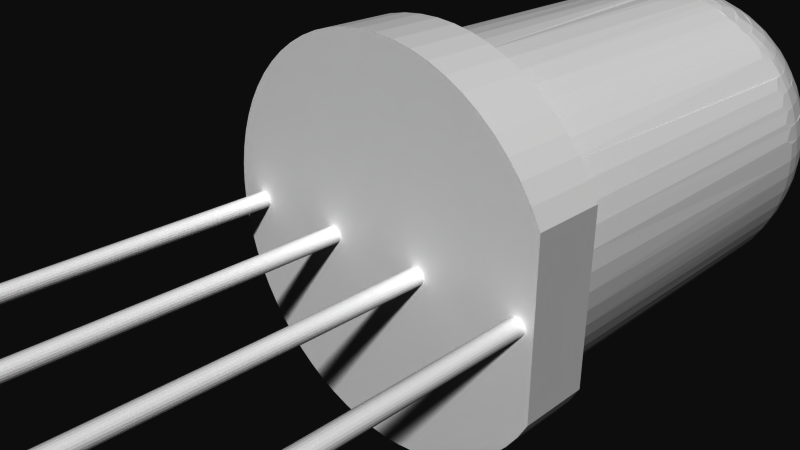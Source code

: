 # Source: 9264.blend  (saved by Blender 2.72.0; exported with 4.5.12 LTS)
import bpy
from mathutils import Matrix  # noqa: F401  (used for matrix-valued properties, if any)

bpy.ops.wm.read_factory_settings(use_empty=True)
scene = bpy.context.scene
scene.name = 'Scene'

# ---- collections
col_collection_1 = bpy.data.collections.new('Collection 1'); scene.collection.children.link(col_collection_1)

# ---- materials (node trees are filled in below, after node groups)
mat_material = bpy.data.materials.new('Material')
mat_material.alpha_threshold = 0.0
mat_material.use_transparent_shadow = False
mat_material.diffuse_color = (1.0, 1.0, 1.0, 1.0)
mat_material.specular_color = (0.6471, 0.6471, 0.6471)
mat_material.roughness = 0.5
mat_material_001 = bpy.data.materials.new('Material.001')
mat_material_001.alpha_threshold = 0.0
mat_material_001.use_transparent_shadow = False
mat_material_001.diffuse_color = (0.9667, 0.9667, 0.9667, 1.0)
mat_material_001.roughness = 0.5

# ---- material node trees

# ---- world
world_world = bpy.data.worlds.new('World'); scene.world = world_world
world_world.color = (0.05088, 0.05088, 0.05088)
world_world.use_sun_shadow = False
world_world.sun_shadow_jitter_overblur = 0.0
world_world.cycles.sampling_method = 'MANUAL'
world_world.cycles.sample_map_resolution = 256

# ---- cameras
cam_camera = bpy.data.cameras.new('Camera')
cam_camera.clip_end = 100.0
cam_camera.lens = 35.0
cam_camera.sensor_width = 32.0
cam_camera.sensor_height = 18.0
cam_camera.ortho_scale = 7.314
cam_camera.dof.focus_distance = 0.0
cam_camera.dof.aperture_fstop = 128.0

# ---- meshes
me_9264 = bpy.data.meshes.new('9264')
me_9264.from_pydata([(2.617, 1.0, -1.25), (2.617, 1.0, 1.25), (2.617, 5.551e-15, -1.25), (2.617, 5.551e-15, 1.25), (2.482, -1.806e-16, -1.5), (2.482, 1.0, -1.5), (2.323, -2.095e-16, -1.736), (2.323, 1.0, -1.736), (2.142, -2.363e-16, -1.955), (2.142, 1.0, -1.955), (1.94, -2.608e-16, -2.155), (1.94, 1.0, -2.155), (1.72, -2.828e-16, -2.335), (1.72, 1.0, -2.335), (1.483, -3.021e-16, -2.492), (1.483, 1.0, -2.492), (1.232, -3.184e-16, -2.625), (1.232, 1.0, -2.625), (0.9695, -3.316e-16, -2.733), (0.9695, 1.0, -2.733), (0.6973, -3.416e-16, -2.815), (0.6973, 1.0, -2.815), (0.4185, -3.483e-16, -2.87), (0.4185, 1.0, -2.87), (0.1356, -3.517e-16, -2.897), (0.1356, 1.0, -2.897), (-0.1486, -3.516e-16, -2.896), (-0.1486, 1.0, -2.896), (-0.4313, -3.481e-16, -2.868), (-0.4313, 1.0, -2.868), (-0.71, -3.412e-16, -2.812), (-0.71, 1.0, -2.812), (-0.9818, -3.311e-16, -2.729), (-0.9818, 1.0, -2.729), (-1.244, -3.177e-16, -2.62), (-1.244, 1.0, -2.62), (-1.495, -3.012e-16, -2.485), (-1.495, 1.0, -2.485), (-1.731, -2.819e-16, -2.327), (-1.731, 1.0, -2.327), (-1.95, -2.598e-16, -2.146), (-1.95, 1.0, -2.146), (-2.151, -2.351e-16, -1.945), (-2.151, 1.0, -1.945), (-2.331, -2.082e-16, -1.725), (-2.331, 1.0, -1.725), (-2.489, -1.792e-16, -1.489), (-2.489, 1.0, -1.489), (-2.622, -1.485e-16, -1.238), (-2.622, 1.0, -1.238), (-2.731, -1.164e-16, -0.9756), (-2.731, 1.0, -0.9756), (-2.813, -8.307e-17, -0.7037), (-2.813, 1.0, -0.7037), (-2.869, -4.893e-17, -0.4249), (-2.869, 1.0, -0.4249), (-2.897, -1.43e-17, -0.1421), (-2.897, 1.0, -0.1421), (-2.897, 2.051e-17, 0.1421), (-2.897, 1.0, 0.1421), (-2.869, 5.514e-17, 0.4249), (-2.869, 1.0, 0.4249), (-2.813, 8.928e-17, 0.7037), (-2.813, 1.0, 0.7037), (-2.731, 1.226e-16, 0.9756), (-2.731, 1.0, 0.9756), (-2.622, 1.547e-16, 1.238), (-2.622, 1.0, 1.238), (-2.489, 1.855e-16, 1.489), (-2.489, 1.0, 1.489), (-2.331, 2.144e-16, 1.725), (-2.331, 1.0, 1.725), (-2.151, 2.413e-16, 1.945), (-2.151, 1.0, 1.945), (-1.95, 2.66e-16, 2.146), (-1.95, 1.0, 2.146), (-1.731, 2.881e-16, 2.327), (-1.731, 1.0, 2.327), (-1.495, 3.075e-16, 2.485), (-1.495, 1.0, 2.485), (-1.244, 3.239e-16, 2.62), (-1.244, 1.0, 2.62), (-0.9818, 3.373e-16, 2.729), (-0.9818, 1.0, 2.729), (-0.71, 3.474e-16, 2.812), (-0.71, 1.0, 2.812), (-0.4313, 3.543e-16, 2.868), (-0.4313, 1.0, 2.868), (-0.1486, 3.578e-16, 2.896), (-0.1486, 1.0, 2.896), (0.1356, 3.579e-16, 2.897), (0.1356, 1.0, 2.897), (0.4185, 3.545e-16, 2.87), (0.4185, 1.0, 2.87), (0.6973, 3.478e-16, 2.815), (0.6973, 1.0, 2.815), (0.9695, 3.378e-16, 2.733), (0.9695, 1.0, 2.733), (1.232, 3.246e-16, 2.625), (1.232, 1.0, 2.625), (1.483, 3.083e-16, 2.492), (1.483, 1.0, 2.492), (1.72, 2.89e-16, 2.335), (1.72, 1.0, 2.335), (1.94, 2.67e-16, 2.155), (1.94, 1.0, 2.155), (2.142, 2.425e-16, 1.955), (2.142, 1.0, 1.955), (2.323, 2.157e-16, 1.736), (2.323, 1.0, 1.736), (2.482, 1.868e-16, 1.5), (2.482, 1.0, 1.5), (-2.068, 6.317, -1.4), (-2.202, 6.333, -1.176), (-2.312, 6.348, -0.9385), (-2.397, 6.361, -0.6913), (-2.456, 6.373, -0.4365), (-2.487, 6.382, -0.1769), (-2.491, 6.39, 0.08466), (-2.468, 6.395, 0.3453), (-2.418, 6.398, 0.6021), (-2.342, 6.399, 0.8523), (-2.24, 6.398, 1.093), (-2.113, 6.395, 1.322), (-1.963, 6.39, 1.537), (-1.792, 6.382, 1.734), (-1.6, 6.373, 1.913), (-1.538, 6.2, 1.971), (-1.392, 6.361, 2.07), (-1.32, 6.2, 2.123), (-1.168, 6.348, 2.205), (-1.087, 6.2, 2.252), (-0.9315, 6.333, 2.316), (-0.8411, 6.2, 2.354), (-0.6847, 6.317, 2.402), (-0.05916, 6.2, 2.499), (0.08956, 6.262, 2.498), (0.3495, 6.241, 2.475), (0.4705, 6.2, 2.455), (0.6056, 6.221, 2.425), (0.7288, 6.2, 2.391), (0.8551, 6.2, 2.349), (0.9789, 6.2, 2.3), (1.095, 6.221, 2.247), (1.218, 6.2, 2.183), (1.323, 6.241, 2.121), (1.443, 6.2, 2.041), (1.537, 6.262, 1.971), (1.734, 6.281, 1.799), (1.842, 6.2, 1.69), (2.068, 6.317, 1.4), (2.158, 6.2, 1.263), (2.202, 6.333, 1.176), (2.28, 6.2, 1.026), (2.312, 6.348, 0.9385), (2.376, 6.2, 0.7782), (2.397, 6.361, 0.6913), (2.445, 6.2, 0.5212), (2.456, 6.373, 0.4365), (2.487, 6.382, 0.1769), (2.491, 6.39, -0.08466), (2.468, 6.395, -0.3453), (2.418, 6.398, -0.6021), (2.342, 6.399, -0.8523), (2.24, 6.398, -1.093), (2.113, 6.395, -1.322), (1.963, 6.39, -1.537), (1.792, 6.382, -1.734), (1.6, 6.373, -1.913), (1.392, 6.361, -2.07), (1.168, 6.348, -2.205), (0.9315, 6.333, -2.316), (0.6847, 6.317, -2.402), (0.6656, 6.372, 2.404), (0.8243, 6.46, 2.346), (-0.8765, 6.46, -2.327), (-0.9518, 6.438, -2.299), (-1.065, 6.327, -2.258), (-0.6656, 6.372, -2.404), (-0.8243, 6.46, -2.346), (0.9518, 6.438, 2.299), (0.7844, 6.717, 2.317), (0.7331, 6.708, 2.335), (0.4688, 6.542, 2.432), (0.3864, 6.402, 2.462), (0.8827, 7.211, 2.109), (0.8653, 7.443, 1.989), (0.8385, 7.661, 1.847), (0.8025, 7.863, 1.685), (0.6354, 7.873, 1.746), (0.5721, 8.058, 1.572), (0.7046, 8.211, 1.307), (0.5026, 8.223, 1.381), (0.6438, 8.353, 1.096), (0.4275, 8.365, 1.175), (0.5759, 8.471, 0.8725), (0.3478, 8.484, 0.9555), (0.5017, 8.564, 0.6395), (0.2642, 8.578, 0.726), (0.422, 8.632, 0.3995), (0.1778, 8.645, 0.4884), (0.3377, 8.672, 0.1552), (0.08938, 8.686, 0.2456), (0.2497, 8.686, -0.09089), (-2.183e-16, 8.7, -8.216e-16), (0.159, 8.672, -0.3359), (-0.08938, 8.686, -0.2456), (0.06648, 8.632, -0.5773), (-0.1778, 8.645, -0.4884), (-0.02674, 8.564, -0.8124), (-0.2642, 8.578, -0.726), (-0.1197, 8.471, -1.039), (-0.3478, 8.484, -0.9555), (-0.2113, 8.353, -1.253), (-0.4275, 8.365, -1.175), (-0.3006, 8.211, -1.454), (-0.5026, 8.223, -1.381), (-0.5721, 8.058, -1.572), (-0.4683, 7.863, -1.807), (-0.6354, 7.873, -1.746), (-0.545, 7.661, -1.954), (-0.6156, 7.443, -2.08), (-0.6796, 7.211, -2.183), (-0.736, 6.968, -2.262), (-0.7844, 6.717, -2.317), (0.736, 6.968, 2.262), (0.6597, 6.955, 2.29), (0.5852, 6.933, 2.317), (0.3208, 6.768, 2.413), (0.2669, 6.709, 2.433), (0.1782, 6.574, 2.465), (0.1444, 6.5, 2.478), (0.6796, 7.211, 2.183), (0.481, 7.165, 2.255), (0.3863, 7.126, 2.29), (0.2113, 7.016, 2.354), (0.133, 6.947, 2.382), (-0.0007761, 6.784, 2.431), (-0.05472, 6.693, 2.45), (-0.0992, 6.595, 2.467), (-0.1578, 6.388, 2.488), (0.6156, 7.443, 2.08), (0.4922, 7.422, 2.125), (0.2551, 7.338, 2.211), (0.1442, 7.277, 2.252), (0.03999, 7.203, 2.289), (-0.05626, 7.118, 2.324), (-0.2207, 6.918, 2.384), (-0.3417, 6.686, 2.428), (-0.4138, 6.432, 2.455), (0.545, 7.661, 1.954), (0.3999, 7.636, 2.007), (0.2581, 7.595, 2.058), (-0.009257, 7.466, 2.156), (-0.2449, 7.28, 2.241), (-0.3474, 7.168, 2.279), (-0.4382, 7.045, 2.312), (-0.5162, 6.912, 2.34), (-0.5804, 6.771, 2.364), (-0.6303, 6.624, 2.382), (-0.6652, 6.472, 2.394), (0.4683, 7.863, 1.807), (0.3031, 7.835, 1.867), (0.1417, 7.788, 1.926), (-0.1626, 7.641, 2.036), (-0.4308, 7.429, 2.134), (-0.5476, 7.302, 2.176), (-0.7397, 7.011, 2.246), (-0.8128, 6.85, 2.273), (-0.8696, 6.683, 2.294), (-0.9093, 6.51, 2.308), (0.2031, 8.016, 1.706), (0.02382, 7.964, 1.772), (-0.3142, 7.801, 1.895), (-0.6121, 7.565, 2.003), (-0.7417, 7.423, 2.05), (-0.8565, 7.268, 2.092), (-0.955, 7.1, 2.128), (-1.036, 6.922, 2.157), (-1.143, 6.544, 2.196), (0.3006, 8.211, 1.454), (0.1008, 8.177, 1.527), (-0.09434, 8.12, 1.598), (-0.2828, 8.042, 1.667), (-0.4623, 7.943, 1.732), (-0.6309, 7.824, 1.793), (-0.7866, 7.686, 1.85), (-0.9277, 7.532, 1.901), (-1.053, 7.363, 1.947), (-1.16, 7.18, 1.986), (-1.248, 6.986, 2.018), (-1.317, 6.784, 2.043), (-1.365, 6.575, 2.061), (0.2113, 8.353, 1.253), (-0.002532, 8.316, 1.331), (-0.2115, 8.256, 1.407), (-0.4132, 8.172, 1.481), (-0.6053, 8.065, 1.551), (-0.7858, 7.938, 1.616), (-0.9525, 7.791, 1.677), (-1.104, 7.626, 1.732), (-1.237, 7.444, 1.781), (-1.352, 7.249, 1.822), (-1.447, 7.042, 1.857), (-1.52, 6.825, 1.884), (-1.572, 6.601, 1.902), (0.1197, 8.471, 1.039), (-0.1059, 8.432, 1.121), (-0.3263, 8.368, 1.201), (-0.539, 8.28, 1.278), (-0.7417, 8.168, 1.352), (-0.9321, 8.033, 1.421), (-1.108, 7.878, 1.485), (-1.267, 7.704, 1.543), (-1.408, 7.513, 1.595), (-1.53, 7.307, 1.639), (-1.629, 7.088, 1.675), (-1.707, 6.859, 1.703), (-1.761, 6.623, 1.723), (0.02674, 8.564, 0.8124), (-0.2081, 8.524, 0.8978), (-0.4375, 8.457, 0.9814), (-0.659, 8.365, 1.062), (-0.87, 8.248, 1.139), (-1.068, 8.109, 1.211), (-1.251, 7.947, 1.278), (-1.417, 7.766, 1.338), (-1.564, 7.567, 1.391), (-1.69, 7.352, 1.437), (-1.794, 7.124, 1.475), (-1.875, 6.886, 1.505), (-1.931, 6.641, 1.525), (-0.06648, 8.632, 0.5773), (-0.308, 8.59, 0.6652), (-0.5439, 8.522, 0.7511), (-0.7717, 8.427, 0.834), (-0.9888, 8.307, 0.913), (-1.193, 8.163, 0.9872), (-1.381, 7.997, 1.056), (-1.552, 7.81, 1.118), (-1.703, 7.606, 1.173), (-1.832, 7.385, 1.22), (-1.939, 7.151, 1.259), (-2.022, 6.906, 1.289), (-2.08, 6.653, 1.31), (-0.159, 8.672, 0.3359), (-0.4045, 8.63, 0.4253), (-0.6444, 8.56, 0.5126), (-0.876, 8.464, 0.5969), (-1.097, 8.342, 0.6773), (-1.304, 8.196, 0.7527), (-1.495, 8.027, 0.8224), (-1.669, 7.837, 0.8855), (-1.822, 7.629, 0.9414), (-1.954, 7.405, 0.9894), (-2.063, 7.167, 1.029), (-2.148, 6.918, 1.06), (-2.207, 6.661, 1.081), (-0.2497, 8.686, 0.09089), (-0.4966, 8.644, 0.1807), (-0.7378, 8.573, 0.2686), (-0.9707, 8.477, 0.3533), (-1.193, 8.354, 0.4341), (-1.401, 8.207, 0.5099), (-1.594, 8.037, 0.58), (-1.768, 7.846, 0.6435), (-1.922, 7.637, 0.6997), (-2.055, 7.411, 0.748), (-2.164, 7.172, 0.7878), (-2.249, 6.922, 0.8186), (-2.309, 6.663, 0.8402), (-0.3377, 8.672, -0.1552), (-0.5832, 8.63, -0.06581), (-0.8232, 8.56, 0.02152), (-1.055, 8.464, 0.1058), (-1.275, 8.342, 0.1861), (-1.483, 8.196, 0.2616), (-1.674, 8.027, 0.3313), (-1.848, 7.837, 0.3944), (-2.001, 7.629, 0.4503), (-2.133, 7.405, 0.4983), (-2.242, 7.167, 0.5379), (-2.326, 6.918, 0.5686), (-2.385, 6.661, 0.5901), (-0.422, 8.632, -0.3995), (-0.6635, 8.59, -0.3116), (-0.8995, 8.522, -0.2257), (-1.127, 8.427, -0.1428), (-1.344, 8.307, -0.06384), (-1.548, 8.163, 0.01035), (-1.736, 7.997, 0.07888), (-1.907, 7.81, 0.141), (-2.058, 7.606, 0.196), (-2.188, 7.385, 0.2432), (-2.295, 7.151, 0.2821), (-2.378, 6.906, 0.3123), (-2.436, 6.653, 0.3335), (-0.5017, 8.564, -0.6395), (-0.7365, 8.524, -0.5541), (-0.966, 8.457, -0.4705), (-1.187, 8.365, -0.3899), (-1.398, 8.248, -0.3131), (-1.597, 8.109, -0.241), (-1.78, 7.947, -0.1743), (-1.946, 7.766, -0.114), (-2.093, 7.567, -0.06051), (-2.219, 7.352, -0.01459), (-2.323, 7.124, 0.02326), (-2.403, 6.886, 0.05262), (-2.46, 6.641, 0.07317), (-0.5759, 8.471, -0.8725), (-0.8014, 8.432, -0.7904), (-1.022, 8.368, -0.7102), (-1.235, 8.28, -0.6327), (-1.437, 8.168, -0.559), (-1.628, 8.033, -0.4897), (-1.804, 7.878, -0.4257), (-1.963, 7.704, -0.3677), (-2.104, 7.513, -0.3163), (-2.225, 7.307, -0.2722), (-2.325, 7.088, -0.2359), (-2.403, 6.859, -0.2076), (-2.457, 6.623, -0.1879), (-0.6438, 8.353, -1.096), (-0.8576, 8.316, -1.018), (-1.067, 8.256, -0.942), (-1.268, 8.172, -0.8686), (-1.46, 8.065, -0.7987), (-1.641, 7.938, -0.733), (-1.808, 7.791, -0.6723), (-1.959, 7.626, -0.6173), (-2.092, 7.444, -0.5687), (-2.207, 7.249, -0.5269), (-2.302, 7.042, -0.4924), (-2.375, 6.825, -0.4656), (-2.427, 6.601, -0.4469), (-0.7046, 8.211, -1.307), (-0.9043, 8.177, -1.235), (-1.1, 8.12, -1.164), (-1.288, 8.042, -1.095), (-1.467, 7.943, -1.03), (-1.636, 7.824, -0.9683), (-1.792, 7.686, -0.9116), (-1.933, 7.532, -0.8603), (-2.058, 7.363, -0.8148), (-2.165, 7.18, -0.7757), (-2.254, 6.986, -0.7435), (-2.322, 6.784, -0.7185), (-2.37, 6.575, -0.7011), (-0.9412, 8.016, -1.438), (-1.12, 7.964, -1.372), (-1.458, 7.801, -1.249), (-1.756, 7.565, -1.141), (-2.001, 7.268, -1.052), (-2.181, 6.922, -0.9865), (-2.288, 6.544, -0.9475), (-0.8025, 7.863, -1.685), (-0.9677, 7.835, -1.625), (-1.129, 7.788, -1.566), (-1.433, 7.641, -1.455), (-1.702, 7.429, -1.358), (-1.922, 7.162, -1.278), (-2.011, 7.011, -1.245), (-2.084, 6.85, -1.219), (-2.14, 6.683, -1.198), (-2.18, 6.51, -1.184), (-0.8385, 7.661, -1.847), (-1.125, 7.595, -1.743), (-1.393, 7.466, -1.645), (-1.628, 7.28, -1.56), (-1.822, 7.045, -1.489), (-1.9, 6.912, -1.461), (-1.964, 6.771, -1.438), (-2.014, 6.624, -1.419), (-2.049, 6.472, -1.407), (-0.8653, 7.443, -1.989), (-1.109, 7.387, -1.9), (-1.337, 7.277, -1.817), (-1.537, 7.118, -1.744), (-1.702, 6.918, -1.685), (-1.823, 6.686, -1.641), (-1.865, 6.561, -1.625), (-1.895, 6.432, -1.614), (-0.8827, 7.211, -2.109), (-1.081, 7.165, -2.037), (-1.266, 7.076, -1.97), (-1.351, 7.016, -1.939), (-1.429, 6.947, -1.91), (-1.563, 6.784, -1.862), (-1.696, 6.494, -1.813), (-1.72, 6.388, -1.804), (-1.041, 6.933, -2.151), (-1.246, 6.82, -2.077), (-1.407, 6.644, -2.018), (-1.527, 6.343, -1.975), (-0.9898, 6.693, -2.242), (-1.038, 6.673, -2.224), (-1.236, 6.499, -2.152), (-1.264, 6.452, -2.142), (-1.316, 6.296, -2.123), (-0.3564, 6.296, -2.473), (-0.4688, 6.542, -2.432), (-0.7331, 6.708, -2.335), (-0.09982, 6.343, -2.494), (-0.1782, 6.574, -2.465), (-0.2669, 6.709, -2.433), (-0.3208, 6.768, -2.413), (-0.5852, 6.933, -2.317), (-0.6597, 6.955, -2.29), (0.1578, 6.388, -2.488), (0.0992, 6.595, -2.467), (0.05472, 6.693, -2.45), (0.0007761, 6.784, -2.431), (-0.133, 6.947, -2.382), (-0.2113, 7.016, -2.354), (-0.3863, 7.126, -2.29), (-0.481, 7.165, -2.255), (0.4138, 6.432, -2.455), (0.3417, 6.686, -2.428), (0.2207, 6.918, -2.384), (0.05626, 7.118, -2.324), (-0.03999, 7.203, -2.289), (-0.1442, 7.277, -2.252), (-0.2551, 7.338, -2.211), (-0.4922, 7.422, -2.125), (0.6652, 6.472, -2.394), (0.6303, 6.624, -2.382), (0.5804, 6.771, -2.364), (0.5162, 6.912, -2.34), (0.4382, 7.045, -2.312), (0.3474, 7.168, -2.279), (0.2449, 7.28, -2.241), (0.009257, 7.466, -2.156), (-0.2581, 7.595, -2.058), (-0.3999, 7.636, -2.007), (0.9093, 6.51, -2.308), (0.8696, 6.683, -2.294), (0.8128, 6.85, -2.273), (0.7397, 7.011, -2.246), (0.5476, 7.302, -2.176), (0.4308, 7.429, -2.134), (0.1626, 7.641, -2.036), (-0.1417, 7.788, -1.926), (-0.3031, 7.835, -1.867), (1.143, 6.544, -2.196), (1.036, 6.922, -2.157), (0.955, 7.1, -2.128), (0.8565, 7.268, -2.092), (0.7417, 7.423, -2.05), (0.6121, 7.565, -2.003), (0.3142, 7.801, -1.895), (-0.02382, 7.964, -1.772), (-0.2031, 8.016, -1.706), (1.365, 6.575, -2.061), (1.317, 6.784, -2.043), (1.248, 6.986, -2.018), (1.16, 7.18, -1.986), (1.053, 7.363, -1.947), (0.9277, 7.532, -1.901), (0.7866, 7.686, -1.85), (0.6309, 7.824, -1.793), (0.4623, 7.943, -1.732), (0.2828, 8.042, -1.667), (0.09434, 8.12, -1.598), (-0.1008, 8.177, -1.527), (1.572, 6.601, -1.902), (1.52, 6.825, -1.884), (1.447, 7.042, -1.857), (1.352, 7.249, -1.822), (1.237, 7.444, -1.781), (1.104, 7.626, -1.732), (0.9525, 7.791, -1.677), (0.7858, 7.938, -1.616), (0.6053, 8.065, -1.551), (0.4132, 8.172, -1.481), (0.2115, 8.256, -1.407), (0.002532, 8.316, -1.331), (1.761, 6.623, -1.723), (1.707, 6.859, -1.703), (1.629, 7.088, -1.675), (1.53, 7.307, -1.639), (1.408, 7.513, -1.595), (1.267, 7.704, -1.543), (1.108, 7.878, -1.485), (0.9321, 8.033, -1.421), (0.7417, 8.168, -1.352), (0.539, 8.28, -1.278), (0.3263, 8.368, -1.201), (0.1059, 8.432, -1.121), (1.931, 6.641, -1.525), (1.875, 6.886, -1.505), (1.794, 7.124, -1.475), (1.69, 7.352, -1.437), (1.564, 7.567, -1.391), (1.417, 7.766, -1.338), (1.251, 7.947, -1.278), (1.068, 8.109, -1.211), (0.87, 8.248, -1.139), (0.659, 8.365, -1.062), (0.4375, 8.457, -0.9814), (0.2081, 8.524, -0.8978), (2.08, 6.653, -1.31), (2.022, 6.906, -1.289), (1.939, 7.151, -1.259), (1.832, 7.385, -1.22), (1.703, 7.606, -1.173), (1.552, 7.81, -1.118), (1.381, 7.997, -1.056), (1.193, 8.163, -0.9872), (0.9888, 8.307, -0.913), (0.7717, 8.427, -0.834), (0.5439, 8.522, -0.7511), (0.308, 8.59, -0.6652), (2.207, 6.661, -1.081), (2.148, 6.918, -1.06), (2.063, 7.167, -1.029), (1.954, 7.405, -0.9894), (1.822, 7.629, -0.9414), (1.669, 7.837, -0.8855), (1.495, 8.027, -0.8224), (1.304, 8.196, -0.7527), (1.097, 8.342, -0.6773), (0.876, 8.464, -0.5969), (0.6444, 8.56, -0.5126), (0.4045, 8.63, -0.4253), (2.309, 6.663, -0.8402), (2.249, 6.922, -0.8186), (2.164, 7.172, -0.7878), (2.055, 7.411, -0.748), (1.922, 7.637, -0.6997), (1.768, 7.846, -0.6435), (1.594, 8.037, -0.58), (1.401, 8.207, -0.5099), (1.193, 8.354, -0.4341), (0.9707, 8.477, -0.3533), (0.7378, 8.573, -0.2686), (0.4966, 8.644, -0.1807), (2.385, 6.661, -0.5901), (2.326, 6.918, -0.5686), (2.242, 7.167, -0.5379), (2.133, 7.405, -0.4983), (2.001, 7.629, -0.4503), (1.848, 7.837, -0.3944), (1.674, 8.027, -0.3313), (1.483, 8.196, -0.2616), (1.275, 8.342, -0.1861), (1.055, 8.464, -0.1058), (0.8232, 8.56, -0.02152), (0.5832, 8.63, 0.06581), (2.436, 6.653, -0.3335), (2.378, 6.906, -0.3123), (2.295, 7.151, -0.2821), (2.188, 7.385, -0.2432), (2.058, 7.606, -0.196), (1.907, 7.81, -0.141), (1.736, 7.997, -0.07888), (1.548, 8.163, -0.01035), (1.344, 8.307, 0.06384), (1.127, 8.427, 0.1428), (0.8995, 8.522, 0.2257), (0.6635, 8.59, 0.3116), (2.46, 6.641, -0.07317), (2.403, 6.886, -0.05262), (2.323, 7.124, -0.02326), (2.219, 7.352, 0.01459), (2.093, 7.567, 0.06051), (1.946, 7.766, 0.114), (1.78, 7.947, 0.1743), (1.597, 8.109, 0.241), (1.398, 8.248, 0.3131), (1.187, 8.365, 0.3899), (0.966, 8.457, 0.4705), (0.7365, 8.524, 0.5541), (2.457, 6.623, 0.1879), (2.403, 6.859, 0.2076), (2.325, 7.088, 0.2359), (2.225, 7.307, 0.2722), (2.104, 7.513, 0.3163), (1.963, 7.704, 0.3677), (1.804, 7.878, 0.4257), (1.628, 8.033, 0.4897), (1.437, 8.168, 0.559), (1.235, 8.28, 0.6327), (1.022, 8.368, 0.7102), (0.8014, 8.432, 0.7904), (2.427, 6.601, 0.4469), (2.375, 6.825, 0.4656), (2.302, 7.042, 0.4924), (2.207, 7.249, 0.5269), (2.092, 7.444, 0.5687), (1.959, 7.626, 0.6173), (1.808, 7.791, 0.6723), (1.641, 7.938, 0.733), (1.46, 8.065, 0.7987), (1.268, 8.172, 0.8686), (1.067, 8.256, 0.942), (0.8576, 8.316, 1.018), (2.37, 6.575, 0.7011), (2.322, 6.784, 0.7185), (2.254, 6.986, 0.7435), (2.165, 7.18, 0.7757), (2.058, 7.363, 0.8148), (1.933, 7.532, 0.8603), (1.792, 7.686, 0.9116), (1.636, 7.824, 0.9683), (1.467, 7.943, 1.03), (1.288, 8.042, 1.095), (1.1, 8.12, 1.164), (0.9043, 8.177, 1.235), (2.288, 6.544, 0.9475), (2.181, 6.922, 0.9865), (2.001, 7.268, 1.052), (1.756, 7.565, 1.141), (1.458, 7.801, 1.249), (1.12, 7.964, 1.372), (0.9412, 8.016, 1.438), (2.18, 6.51, 1.184), (2.14, 6.683, 1.198), (2.084, 6.85, 1.219), (2.011, 7.011, 1.245), (1.922, 7.162, 1.278), (1.702, 7.429, 1.358), (1.433, 7.641, 1.455), (1.129, 7.788, 1.566), (0.9677, 7.835, 1.625), (2.049, 6.472, 1.407), (2.014, 6.624, 1.419), (1.964, 6.771, 1.438), (1.9, 6.912, 1.461), (1.822, 7.045, 1.489), (1.628, 7.28, 1.56), (1.393, 7.466, 1.645), (1.125, 7.595, 1.743), (1.895, 6.432, 1.614), (1.865, 6.561, 1.625), (1.823, 6.686, 1.641), (1.702, 6.918, 1.685), (1.537, 7.118, 1.744), (1.337, 7.277, 1.817), (1.109, 7.387, 1.9), (1.696, 6.494, 1.813), (1.563, 6.784, 1.862), (1.429, 6.947, 1.91), (1.351, 7.016, 1.939), (1.266, 7.076, 1.97), (1.081, 7.165, 2.037), (1.508, 6.423, 1.981), (1.407, 6.644, 2.018), (1.246, 6.82, 2.077), (1.041, 6.933, 2.151), (1.236, 6.499, 2.152), (1.038, 6.673, 2.224), (0.9898, 6.693, 2.242), (2.5, 1.0, -0.007395), (2.487, 1.0, 0.2584), (2.445, 1.0, 0.5212), (2.15, 1.0, -1.276), (2.274, 1.0, -1.04), (2.371, 1.0, -0.7922), (2.002, 1.0, -1.497), (1.832, 1.0, -1.701), (1.641, 1.0, -1.886), (1.431, 1.0, -2.05), (1.205, 1.0, -2.19), (0.9652, 1.0, -2.306), (0.7146, 1.0, -2.396), (0.456, 1.0, -2.458), (0.1921, 1.0, -2.493), (-0.07394, 1.0, -2.499), (-0.3391, 1.0, -2.477), (-0.6005, 1.0, -2.427), (-0.8551, 1.0, -2.349), (-1.1, 1.0, -2.245), (-1.332, 1.0, -2.115), (-1.55, 1.0, -1.962), (-1.749, 1.0, -1.786), (-1.929, 1.0, -1.59), (-2.087, 1.0, -1.376), (-2.222, 1.0, -1.146), (-2.331, 1.0, -0.9035), (-2.414, 1.0, -0.6506), (-2.469, 1.0, -0.3904), (-2.497, 1.0, -0.1257), (-2.496, 1.0, 0.1404), (-2.467, 1.0, 0.405), (-2.41, 1.0, 0.6649), (-2.326, 1.0, 0.9173), (-2.215, 1.0, 1.159), (-2.079, 1.0, 1.388), (-1.92, 1.0, 1.601), (-1.739, 1.0, 1.796), (-1.538, 1.0, 1.971), (-1.32, 1.0, 2.123), (-1.087, 1.0, 2.252), (-0.8411, 1.0, 2.354), (-0.5861, 1.0, 2.43), (-0.3245, 1.0, 2.479), (-0.05916, 1.0, 2.499), (0.2068, 1.0, 2.491), (0.4705, 1.0, 2.455), (0.7288, 1.0, 2.391), (0.9789, 1.0, 2.3), (1.218, 1.0, 2.183), (1.443, 1.0, 2.041), (1.652, 1.0, 1.877), (1.842, 1.0, 1.69), (2.011, 1.0, 1.485), (2.158, 1.0, 1.263), (2.28, 1.0, 1.026), (2.376, 1.0, 0.7782), (2.442, 1.0, -0.5357), (2.485, 1.0, -0.2731), (-2.496, -26.5, 0.03235), (-2.5, -26.5, 8.076e-17), (-2.496, -26.5, -0.03235), (-2.483, -26.5, -0.0625), (-2.463, -26.5, -0.08839), (-2.438, -26.5, -0.1083), (-2.407, -26.5, -0.1207), (-2.375, -26.5, -0.125), (-2.343, -26.5, -0.1207), (-2.312, -26.5, -0.1083), (-2.287, -26.5, -0.08839), (-2.267, -26.5, -0.0625), (-2.254, -26.5, -0.03235), (-2.25, -26.5, 9.607e-17), (-2.254, -26.5, 0.03235), (-2.267, -26.5, 0.0625), (-2.287, -26.5, 0.08839), (-2.312, -26.5, 0.1083), (-2.343, -26.5, 0.1207), (-2.375, -26.5, 0.125), (-2.407, -26.5, 0.1207), (-2.438, -26.5, 0.1083), (-2.463, -26.5, 0.08839), (-2.483, -26.5, 0.0625), (-2.496, 0.0, -0.03235), (-2.5, 0.0, 8.076e-17), (-2.496, 0.0, 0.03235), (-2.483, 0.0, 0.0625), (-2.463, 0.0, 0.08839), (-2.438, 0.0, 0.1083), (-2.407, 0.0, 0.1207), (-2.375, 0.0, 0.125), (-2.343, 0.0, 0.1207), (-2.312, 0.0, 0.1083), (-2.287, 0.0, 0.08839), (-2.267, 0.0, 0.0625), (-2.254, 0.0, 0.03235), (-2.25, 0.0, 9.607e-17), (-2.254, 0.0, -0.03235), (-2.267, 0.0, -0.0625), (-2.287, 0.0, -0.08839), (-2.312, 0.0, -0.1083), (-2.343, 0.0, -0.1207), (-2.375, 0.0, -0.125), (-2.407, 0.0, -0.1207), (-2.438, 0.0, -0.1083), (-2.463, 0.0, -0.08839), (-2.483, 0.0, -0.0625), (-0.9124, -29.5, 0.03235), (-0.9167, -29.5, 8.076e-17), (-0.9124, -29.5, -0.03235), (-0.8999, -29.5, -0.0625), (-0.8801, -29.5, -0.08839), (-0.8542, -29.5, -0.1083), (-0.824, -29.5, -0.1207), (-0.7917, -29.5, -0.125), (-0.7593, -29.5, -0.1207), (-0.7292, -29.5, -0.1083), (-0.7033, -29.5, -0.08839), (-0.6834, -29.5, -0.0625), (-0.6709, -29.5, -0.03235), (-0.6667, -29.5, 9.607e-17), (-0.6709, -29.5, 0.03235), (-0.6834, -29.5, 0.0625), (-0.7033, -29.5, 0.08839), (-0.7292, -29.5, 0.1083), (-0.7593, -29.5, 0.1207), (-0.7917, -29.5, 0.125), (-0.824, -29.5, 0.1207), (-0.8542, -29.5, 0.1083), (-0.8801, -29.5, 0.08839), (-0.8999, -29.5, 0.0625), (-0.9124, 0.0, -0.03235), (-0.9167, 0.0, 8.076e-17), (-0.9124, 0.0, 0.03235), (-0.8999, 0.0, 0.0625), (-0.8801, 0.0, 0.08839), (-0.8542, 0.0, 0.1083), (-0.824, 0.0, 0.1207), (-0.7917, 0.0, 0.125), (-0.7593, 0.0, 0.1207), (-0.7292, 0.0, 0.1083), (-0.7033, 0.0, 0.08839), (-0.6834, 0.0, 0.0625), (-0.6709, 0.0, 0.03235), (-0.6667, 0.0, 9.607e-17), (-0.6709, 0.0, -0.03235), (-0.6834, 0.0, -0.0625), (-0.7033, 0.0, -0.08839), (-0.7292, 0.0, -0.1083), (-0.7593, 0.0, -0.1207), (-0.7917, 0.0, -0.125), (-0.824, 0.0, -0.1207), (-0.8542, 0.0, -0.1083), (-0.8801, 0.0, -0.08839), (-0.8999, 0.0, -0.0625), (0.6709, -27.5, 0.03235), (0.6667, -27.5, 8.076e-17), (0.6709, -27.5, -0.03235), (0.6834, -27.5, -0.0625), (0.7033, -27.5, -0.08839), (0.7292, -27.5, -0.1083), (0.7593, -27.5, -0.1207), (0.7917, -27.5, -0.125), (0.824, -27.5, -0.1207), (0.8542, -27.5, -0.1083), (0.8801, -27.5, -0.08839), (0.8999, -27.5, -0.0625), (0.9124, -27.5, -0.03235), (0.9167, -27.5, 9.607e-17), (0.9124, -27.5, 0.03235), (0.8999, -27.5, 0.0625), (0.8801, -27.5, 0.08839), (0.8542, -27.5, 0.1083), (0.824, -27.5, 0.1207), (0.7917, -27.5, 0.125), (0.7593, -27.5, 0.1207), (0.7292, -27.5, 0.1083), (0.7033, -27.5, 0.08839), (0.6834, -27.5, 0.0625), (0.6709, 0.0, -0.03235), (0.6667, 0.0, 8.076e-17), (0.6709, 0.0, 0.03235), (0.6834, 0.0, 0.0625), (0.7033, 0.0, 0.08839), (0.7292, 0.0, 0.1083), (0.7593, 0.0, 0.1207), (0.7917, 0.0, 0.125), (0.824, 0.0, 0.1207), (0.8542, 0.0, 0.1083), (0.8801, 0.0, 0.08839), (0.8999, 0.0, 0.0625), (0.9124, 0.0, 0.03235), (0.9167, 0.0, 9.607e-17), (0.9124, 0.0, -0.03235), (0.8999, 0.0, -0.0625), (0.8801, 0.0, -0.08839), (0.8542, 0.0, -0.1083), (0.824, 0.0, -0.1207), (0.7917, 0.0, -0.125), (0.7593, 0.0, -0.1207), (0.7292, 0.0, -0.1083), (0.7033, 0.0, -0.08839), (0.6834, 0.0, -0.0625), (2.254, -25.5, 0.03235), (2.25, -25.5, 8.076e-17), (2.254, -25.5, -0.03235), (2.267, -25.5, -0.0625), (2.287, -25.5, -0.08839), (2.312, -25.5, -0.1083), (2.343, -25.5, -0.1207), (2.375, -25.5, -0.125), (2.407, -25.5, -0.1207), (2.438, -25.5, -0.1083), (2.463, -25.5, -0.08839), (2.483, -25.5, -0.0625), (2.496, -25.5, -0.03235), (2.5, -25.5, 9.607e-17), (2.496, -25.5, 0.03235), (2.483, -25.5, 0.0625), (2.463, -25.5, 0.08839), (2.438, -25.5, 0.1083), (2.407, -25.5, 0.1207), (2.375, -25.5, 0.125), (2.343, -25.5, 0.1207), (2.312, -25.5, 0.1083), (2.287, -25.5, 0.08839), (2.267, -25.5, 0.0625), (2.254, 0.0, -0.03235), (2.25, 0.0, 8.076e-17), (2.254, 0.0, 0.03235), (2.267, 0.0, 0.0625), (2.287, 0.0, 0.08839), (2.312, 0.0, 0.1083), (2.343, 0.0, 0.1207), (2.375, 0.0, 0.125), (2.407, 0.0, 0.1207), (2.438, 0.0, 0.1083), (2.463, 0.0, 0.08839), (2.483, 0.0, 0.0625), (2.496, 0.0, 0.03235), (2.5, 0.0, 9.607e-17), (2.496, 0.0, -0.03235), (2.483, 0.0, -0.0625), (2.463, 0.0, -0.08839), (2.438, 0.0, -0.1083), (2.407, 0.0, -0.1207), (2.375, 0.0, -0.125), (2.343, 0.0, -0.1207), (2.312, 0.0, -0.1083), (2.287, 0.0, -0.08839), (2.267, 0.0, -0.0625)], [], [(40, 41, 39, 38), (22, 23, 21, 20), (908, 909, 910, 911, 912, 913, 914, 915, 916, 917, 918, 919, 920, 921, 922, 923, 924, 925, 926, 927, 928, 929, 930, 931), (886, 885, 861, 860), (566, 567, 579, 578), (977, 978, 979, 956, 957, 958, 959, 960, 961, 962, 963, 964, 965, 966, 967, 968, 969, 970, 971, 972, 973, 974, 975, 976), (604, 605, 617, 616), (807, 806, 805, 804, 803, 802, 801, 800, 799, 798, 797, 796, 795, 794, 793, 792, 791, 790, 789, 788, 787, 786, 785, 784, 783, 782, 781, 780, 779, 778, 777, 776, 775, 774, 773, 772, 771, 770, 769, 768, 767, 25, 27, 29, 31, 33, 35, 37, 39, 41, 43, 45, 47, 49, 51, 53, 55, 57, 59, 61, 63, 65, 67, 69, 71, 73, 75, 77, 79, 81, 83, 85, 87, 89, 91, 93, 95, 97, 99, 101, 103, 105, 107, 109, 111, 1, 0, 5, 7, 9, 11, 13, 15, 17, 19, 21, 766, 765, 764, 763, 762, 761, 760, 759, 756, 757, 758, 810, 811, 753, 754, 755, 809, 808), (383, 120, 121, 370), (94, 95, 93, 92), (110, 108, 106, 104, 102, 100, 98, 96, 94, 92, 90, 88, 86, 84, 82, 80, 78, 76, 74, 72, 70, 68, 66, 64, 62, 60, 58, 56, 54, 52, 50, 48, 46, 44, 42, 40, 38, 36, 34, 32, 30, 28, 26, 24, 22, 20, 18, 16, 14, 12, 10, 8, 6, 4, 2, 3), (251, 252, 253, 244, 243, 242), (499, 773, 774, 494), (494, 774, 775, 490), (764, 765, 172, 171), (192, 280, 281, 271, 190), (797, 798, 136, 135), (734, 735, 736, 741, 740), (179, 178, 770, 771, 175), (149, 733, 734, 740, 148), (292, 128, 129, 130, 279), (498, 499, 494, 493, 497), (492, 486, 485, 484, 491), (758, 757, 164, 163), (162, 810, 758, 163), (788, 789, 124, 123), (160, 753, 811, 161), (790, 791, 127, 126, 125), (157, 755, 754, 159, 158), (158, 685, 697, 156, 157), (156, 697, 709, 154, 155), (154, 709, 716, 152, 153), (151, 807, 808, 153, 152), (806, 807, 151, 150), (260, 134, 795, 796, 249), (804, 805, 149, 148), (144, 802, 803, 146, 145), (798, 799, 138, 137, 184, 231, 136), (756, 759, 166, 165), (139, 138, 140), (139, 140, 141), (141, 142, 143), (143, 142, 144), (495, 491, 223, 508, 502, 224), (750, 751, 180, 143, 144, 145), (225, 226, 182, 181, 752, 749), (176, 175, 771, 772, 177), (279, 130, 131, 132, 270), (169, 762, 763, 170), (792, 793, 131, 130, 129), (137, 138, 139, 173, 183, 184), (791, 792, 129, 128, 127), (161, 811, 810, 162), (177, 772, 773, 499, 498), (789, 790, 125, 124), (766, 767, 509, 517), (787, 788, 123, 122), (305, 126, 127, 128, 292), (784, 785, 120, 119), (783, 784, 119, 118), (782, 783, 118, 117), (781, 782, 117, 116), (780, 781, 116, 115), (779, 780, 115, 114), (778, 779, 114, 113), (168, 761, 762, 169), (150, 725, 733, 149, 805, 806), (153, 808, 809, 155, 154), (769, 500, 503, 768), (793, 794, 133, 132, 131), (794, 795, 134, 133), (765, 766, 517, 525, 172), (501, 502, 508, 507, 506, 505), (267, 268, 269, 259, 258, 257), (800, 801, 142, 141, 140), (155, 809, 755, 157, 156), (785, 786, 121, 120), (380, 381, 368, 367), (311, 312, 299, 298), (746, 747, 750, 145, 146, 147), (477, 468, 467, 476), (373, 374, 361, 360), (401, 402, 389, 388), (296, 297, 284, 283), (382, 383, 370, 369), (485, 486, 487, 478, 477), (636, 203, 201, 648), (634, 635, 647, 646), (510, 511, 512, 519, 518), (691, 692, 704, 703), (776, 777, 112, 474, 482), (202, 345, 332, 200), (392, 393, 380, 379), (194, 293, 280, 192), (413, 414, 401, 400), (315, 316, 303, 302), (195, 196, 194, 193), (203, 204, 202, 201), (375, 376, 363, 362), (648, 201, 199, 660), (385, 386, 373, 372), (644, 645, 657, 656), (366, 367, 354, 353), (299, 300, 287, 286), (631, 632, 644, 643), (622, 623, 635, 634), (662, 663, 675, 674), (206, 371, 358, 204), (425, 426, 413, 412), (947, 919, 918, 948), (723, 732, 731, 722), (593, 594, 606, 605), (287, 288, 276, 275, 274, 286), (214, 423, 410, 212), (585, 586, 598, 597), (334, 335, 322, 321), (187, 186, 739, 732), (434, 435, 422, 421), (162, 637, 649, 161), (170, 763, 764, 171), (248, 239, 238, 237, 247), (575, 576, 588, 587), (390, 391, 378, 377), (339, 340, 327, 326), (623, 624, 636, 635), (306, 307, 294, 293), (404, 405, 392, 391), (462, 463, 454, 453, 461), (595, 596, 608, 607), (213, 214, 212, 211), (277, 278, 268, 267), (333, 334, 321, 320), (415, 416, 403, 402), (718, 719, 728, 727, 726, 717), (484, 485, 477, 476), (179, 224, 502, 501, 178), (290, 291, 292, 279, 278), (364, 365, 352, 351), (592, 593, 605, 604), (555, 556, 568, 567), (660, 199, 197, 672), (397, 398, 385, 384), (263, 264, 253, 252), (786, 787, 122, 121), (643, 644, 656, 655), (222, 483, 475, 221), (167, 760, 761, 168), (677, 678, 690, 689), (557, 558, 570, 569), (613, 614, 626, 625), (621, 622, 634, 633), (608, 609, 621, 620), (272, 273, 264, 263), (270, 132, 133, 134, 260, 259, 269), (572, 573, 585, 584), (501, 505, 504, 503, 500), (323, 324, 311, 310), (193, 194, 192, 191), (988, 974, 973, 989), (654, 655, 667, 666), (796, 797, 135, 240, 249), (569, 570, 582, 581), (437, 438, 425, 424), (461, 453, 452, 460), (698, 699, 710, 709, 697), (646, 647, 659, 658), (367, 368, 355, 354), (391, 392, 379, 378), (520, 521, 522, 532, 531), (582, 583, 595, 594), (663, 664, 676, 675), (565, 566, 578, 577), (265, 266, 255, 254), (209, 210, 208, 207), (587, 588, 600, 599), (417, 418, 405, 404), (271, 272, 263, 262), (358, 359, 346, 345), (568, 569, 581, 580), (603, 604, 616, 615), (446, 447, 434, 433), (578, 579, 591, 590), (207, 208, 206, 205), (612, 207, 205, 624), (378, 379, 366, 365), (457, 458, 450, 449), (642, 643, 655, 654), (617, 618, 630, 629), (576, 213, 211, 588), (163, 625, 637, 162), (399, 400, 387, 386), (166, 759, 760, 167), (232, 233, 227, 226, 225), (221, 475, 466, 220, 534, 524), (379, 380, 367, 366), (190, 271, 262, 261, 189), (591, 592, 604, 603), (478, 479, 470, 469), (629, 630, 642, 641), (331, 124, 125, 318), (853, 821, 820, 854), (278, 279, 270, 269, 268), (189, 261, 250, 187, 188), (313, 314, 301, 300), (942, 924, 923, 943), (201, 202, 200, 199), (345, 346, 333, 332), (647, 648, 660, 659), (721, 730, 729, 720), (676, 677, 689, 688), (341, 342, 329, 328), (670, 671, 683, 682), (468, 459, 458, 467), (479, 480, 472, 471, 470), (695, 696, 708, 707), (671, 672, 684, 683), (542, 543, 552, 551), (336, 337, 324, 323), (294, 295, 282, 281), (579, 580, 592, 591), (533, 542, 541, 532), (549, 550, 561, 560, 559), (396, 119, 120, 383), (820, 819, 855, 854), (324, 325, 312, 311), (597, 598, 610, 609), (675, 676, 688, 687), (349, 350, 337, 336), (317, 318, 305, 304), (426, 427, 414, 413), (616, 617, 629, 628), (353, 354, 341, 340), (420, 421, 408, 407), (693, 694, 706, 705), (424, 425, 412, 411), (160, 661, 673, 159), (243, 244, 245, 235, 234), (199, 200, 198, 197), (308, 309, 296, 295), (176, 177, 498, 497, 496), (348, 349, 336, 335), (757, 756, 165, 164), (714, 715, 724, 723), (731, 732, 739, 738), (659, 660, 672, 671), (398, 399, 386, 385), (912, 911, 955, 954), (672, 197, 195, 684), (678, 679, 691, 690), (633, 634, 646, 645), (688, 689, 701, 700), (435, 116, 117, 422), (368, 369, 356, 355), (615, 616, 628, 627), (523, 524, 534, 533, 532, 522), (505, 506, 513, 512, 511, 504), (637, 638, 650, 649), (172, 525, 526, 536, 535, 171), (232, 225, 749, 745, 185), (531, 532, 541, 540), (347, 348, 335, 334), (692, 693, 705, 704), (605, 606, 618, 617), (265, 254, 253, 264), (507, 508, 223, 222, 516), (818, 817, 857, 856), (175, 176, 496, 495, 224, 179), (594, 595, 607, 606), (447, 448, 435, 434), (428, 429, 416, 415), (516, 222, 221, 524, 523, 515), (211, 212, 210, 209), (770, 178, 501, 500, 769), (452, 453, 444, 443, 442), (217, 449, 437, 436, 216), (519, 520, 531, 530, 529), (361, 362, 349, 348), (567, 568, 580, 579), (314, 315, 302, 301), (412, 413, 400, 399), (484, 476, 475, 483), (509, 510, 518, 517), (166, 589, 601, 165), (664, 665, 677, 676), (274, 275, 266, 265), (606, 607, 619, 618), (649, 650, 662, 661), (602, 603, 615, 614), (867, 866, 904, 903), (667, 668, 680, 679), (293, 294, 281, 280), (738, 739, 745, 744), (332, 333, 320, 319), (200, 332, 319, 198), (443, 444, 431, 430), (250, 251, 242, 241, 186, 187), (619, 620, 632, 631), (596, 597, 609, 608), (563, 564, 576, 575), (666, 667, 679, 678), (768, 503, 509, 767), (307, 308, 295, 294), (216, 436, 423, 214), (393, 394, 381, 380), (541, 542, 551, 550), (236, 237, 238, 230, 229, 228), (571, 572, 584, 583), (438, 439, 426, 425), (658, 659, 671, 670), (326, 327, 314, 313), (657, 658, 670, 669), (388, 389, 376, 375), (227, 228, 229, 183, 182, 226), (537, 538, 546, 545), (430, 431, 418, 417), (242, 243, 234, 233, 232, 241), (475, 476, 467, 466), (690, 691, 703, 702), (295, 296, 283, 282), (454, 455, 448, 447, 446), (400, 401, 388, 387), (679, 680, 692, 691), (408, 409, 396, 395), (552, 217, 216, 215, 564), (539, 540, 549, 548), (432, 433, 420, 419), (953, 913, 912, 954), (1000, 999, 963, 962), (423, 424, 411, 410), (210, 397, 384, 208), (730, 731, 738, 737), (235, 236, 228, 227, 233, 234), (372, 373, 360, 359), (442, 443, 430, 429), (584, 585, 597, 596), (673, 674, 686, 685), (668, 669, 681, 680), (547, 548, 549, 559, 558, 557), (627, 628, 640, 639), (652, 653, 665, 664), (411, 412, 399, 398), (219, 456, 457, 449, 217), (515, 523, 522, 521, 514), (343, 344, 331, 330), (897, 896, 874, 873), (387, 388, 375, 374), (257, 258, 248, 247, 256), (641, 642, 654, 653), (545, 555, 554, 553, 544), (503, 504, 511, 510, 509), (487, 488, 479, 478), (431, 432, 419, 418), (635, 636, 648, 647), (429, 430, 417, 416), (386, 387, 374, 373), (655, 656, 668, 667), (925, 941, 940, 926), (708, 191, 192, 190, 715), (198, 319, 306, 196), (258, 259, 260, 249, 248), (628, 629, 641, 640), (465, 113, 114, 455), (218, 219, 217, 552, 543), (182, 183, 173, 174, 181), (470, 471, 462, 461), (190, 189, 188, 724, 715), (517, 518, 527, 526, 525), (381, 382, 369, 368), (410, 411, 398, 397), (936, 930, 929, 937), (630, 631, 643, 642), (689, 690, 702, 701), (682, 683, 695, 694), (558, 559, 571, 570), (709, 710, 718, 717, 716), (320, 321, 308, 307), (694, 695, 707, 706), (710, 711, 720, 719, 718), (580, 581, 593, 592), (340, 341, 328, 327), (463, 464, 465, 455, 454), (338, 339, 326, 325), (146, 803, 804, 148, 740, 746, 147), (656, 657, 669, 668), (696, 193, 191, 708), (748, 749, 752, 751, 750, 747), (159, 673, 685, 158), (355, 356, 343, 342), (550, 551, 563, 562, 561), (440, 441, 428, 427), (346, 347, 334, 333), (208, 384, 371, 206), (304, 305, 292, 291), (645, 646, 658, 657), (170, 544, 553, 169), (215, 216, 214, 213), (736, 737, 742, 741), (229, 230, 231, 184, 183), (328, 329, 316, 315), (527, 528, 538, 537, 536, 526), (416, 417, 404, 403), (152, 716, 717, 726, 725, 150, 151), (866, 865, 905, 904), (952, 914, 913, 953), (496, 497, 493, 492, 491, 495), (683, 684, 696, 695), (384, 385, 372, 371), (248, 249, 240, 239), (534, 220, 218, 543, 542, 533), (376, 377, 364, 363), (422, 117, 118, 409), (402, 403, 390, 389), (581, 582, 594, 593), (419, 420, 407, 406), (335, 336, 323, 322), (574, 575, 587, 586), (204, 358, 345, 202), (414, 415, 402, 401), (409, 118, 119, 396), (943, 923, 922, 944), (321, 322, 309, 308), (739, 186, 185, 745), (159, 754, 753, 160), (223, 491, 484, 483, 222), (351, 352, 339, 338), (455, 114, 115, 448), (564, 215, 213, 576), (586, 587, 599, 598), (377, 378, 365, 364), (363, 364, 351, 350), (220, 466, 456, 219, 218), (354, 355, 342, 341), (254, 255, 256, 247, 246), (327, 328, 315, 314), (640, 641, 653, 652), (451, 440, 439, 438, 450), (406, 407, 394, 393), (302, 303, 290, 289), (421, 422, 409, 408), (669, 670, 682, 681), (600, 209, 207, 612), (196, 306, 293, 194), (704, 705, 713, 712, 703), (276, 277, 267, 266, 275), (902, 901, 869, 868), (451, 452, 442, 441, 440), (609, 610, 622, 621), (174, 173, 139, 141, 143, 180), (607, 608, 620, 619), (405, 406, 393, 392), (601, 602, 614, 613), (589, 590, 602, 601), (471, 472, 473, 464, 463, 462), (727, 728, 729, 736, 735), (301, 302, 289, 288), (828, 827, 847, 846), (300, 301, 288, 287), (729, 730, 737, 736), (371, 372, 359, 358), (395, 396, 383, 382), (705, 706, 707, 714, 713), (281, 282, 272, 271), (518, 519, 529, 528, 527), (466, 467, 458, 457, 456), (551, 552, 564, 563), (448, 115, 116, 435), (937, 929, 928, 938), (618, 619, 631, 630), (369, 370, 357, 356), (684, 195, 193, 696), (337, 338, 325, 324), (559, 560, 572, 571), (536, 537, 545, 544, 535), (583, 584, 596, 595), (598, 599, 611, 610), (625, 626, 638, 637), (439, 440, 427, 426), (403, 404, 391, 390), (344, 123, 124, 331), (418, 419, 406, 405), (665, 666, 678, 677), (205, 206, 204, 203), (356, 357, 344, 343), (506, 507, 516, 515, 514, 513), (611, 612, 624, 623), (238, 239, 240, 135, 136, 231, 230), (360, 361, 348, 347), (436, 437, 424, 423), (651, 652, 664, 663), (325, 326, 313, 312), (23, 25, 767, 766, 21), (359, 360, 347, 346), (20, 21, 19, 18), (316, 317, 304, 303), (389, 390, 377, 376), (169, 553, 565, 168), (857, 817, 816, 858), (990, 972, 971, 991), (50, 51, 49, 48), (322, 323, 310, 309), (34, 35, 33, 32), (58, 59, 57, 56), (560, 561, 573, 572), (610, 611, 623, 622), (956, 979, 983, 982), (833, 841, 840, 834), (870, 871, 872, 873, 874, 875, 876, 877, 878, 879, 880, 881, 882, 883, 860, 861, 862, 863, 864, 865, 866, 867, 868, 869), (853, 852, 822, 821), (993, 969, 968, 994), (824, 823, 851, 850), (444, 445, 432, 431), (74, 75, 73, 72), (841, 833, 832, 842), (738, 744, 743, 742, 737), (887, 883, 882, 888), (164, 613, 625, 163), (96, 97, 95, 94), (1001, 961, 960, 1002), (92, 93, 91, 90), (449, 450, 438, 437), (167, 577, 589, 166), (831, 830, 844, 843), (851, 823, 822, 852), (161, 649, 661, 160), (951, 915, 914, 952), (310, 311, 298, 297), (680, 681, 693, 692), (427, 428, 415, 414), (4, 5, 0, 2), (707, 708, 715, 714), (724, 188, 187, 732, 723), (840, 839, 835, 834), (721, 722, 731, 730), (975, 974, 988, 987), (28, 29, 27, 26), (174, 180, 751, 752, 181), (288, 289, 290, 278, 277, 276), (197, 198, 196, 195), (962, 961, 1001, 1000), (352, 353, 340, 339), (712, 713, 722, 721), (893, 877, 876, 894), (30, 31, 29, 28), (24, 25, 23, 22), (14, 15, 13, 12), (26, 27, 25, 24), (944, 922, 921, 945), (814, 815, 816, 817, 818, 819, 820, 821, 822, 823, 824, 825, 826, 827, 828, 829, 830, 831, 832, 833, 834, 835, 812, 813), (614, 615, 627, 626), (726, 727, 735, 734, 733, 725), (713, 714, 723, 722), (626, 627, 639, 638), (562, 563, 575, 574), (890, 889, 881, 880), (247, 237, 236, 235, 245, 246), (907, 863, 862, 884), (906, 864, 863, 907), (357, 122, 123, 344), (985, 977, 976, 986), (886, 860, 883, 887), (875, 874, 896, 895), (951, 950, 916, 915), (681, 682, 694, 693), (86, 87, 85, 84), (309, 310, 297, 296), (90, 91, 89, 88), (620, 621, 633, 632), (10, 11, 9, 8), (973, 972, 990, 989), (898, 872, 871, 899), (894, 876, 875, 895), (394, 395, 382, 381), (599, 600, 612, 611), (829, 828, 846, 845), (60, 61, 59, 58), (469, 470, 461, 460), (906, 905, 865, 864), (46, 47, 45, 44), (12, 13, 11, 10), (799, 800, 140, 138), (859, 815, 814, 836), (869, 901, 900, 870), (719, 720, 729, 728), (88, 89, 87, 86), (477, 478, 469, 468), (577, 578, 590, 589), (489, 481, 480, 479, 488), (110, 111, 109, 108), (829, 845, 844, 830), (1003, 959, 958, 980), (827, 826, 848, 847), (878, 877, 893, 892), (474, 112, 113, 465, 464, 473), (489, 490, 775, 776, 482, 481), (661, 662, 674, 673), (984, 983, 979, 978), (674, 675, 687, 686), (699, 700, 701, 711, 710), (842, 832, 831, 843), (556, 557, 569, 568), (350, 351, 338, 337), (837, 813, 812, 838), (212, 410, 397, 210), (106, 107, 105, 104), (818, 856, 855, 819), (8, 9, 7, 6), (6, 7, 5, 4), (849, 848, 826, 825), (1003, 1002, 960, 959), (102, 103, 101, 100), (42, 43, 41, 40), (530, 531, 540, 539), (18, 19, 17, 16), (80, 81, 79, 78), (78, 79, 77, 76), (945, 921, 920, 946), (297, 298, 285, 284), (903, 902, 868, 867), (741, 747, 746, 740), (72, 73, 71, 70), (955, 911, 910, 932), (897, 873, 872, 898), (362, 363, 350, 349), (894, 895, 896, 897, 898, 899, 900, 901, 902, 903, 904, 905, 906, 907, 884, 885, 886, 887, 888, 889, 890, 891, 892, 893), (68, 69, 67, 66), (981, 957, 956, 982), (824, 850, 849, 825), (546, 547, 557, 556, 555, 545), (839, 838, 812, 835), (16, 17, 15, 14), (932, 910, 909, 933), (686, 687, 699, 698), (968, 967, 995, 994), (935, 934, 908, 931), (453, 454, 446, 445, 444), (588, 211, 209, 600), (950, 949, 917, 916), (254, 246, 245, 244, 253), (330, 331, 318, 317), (56, 57, 55, 54), (494, 490, 489, 488, 493), (925, 924, 942, 941), (936, 935, 931, 930), (54, 55, 53, 52), (298, 299, 286, 285), (98, 99, 97, 96), (32, 33, 31, 30), (624, 205, 203, 636), (104, 105, 103, 102), (62, 63, 61, 60), (319, 320, 307, 306), (312, 313, 300, 299), (528, 529, 530, 539, 538), (370, 121, 122, 357), (882, 881, 889, 888), (948, 918, 917, 949), (261, 262, 263, 252, 251, 250), (777, 778, 113, 112), (638, 639, 651, 650), (70, 71, 69, 68), (938, 928, 927, 939), (553, 554, 566, 565), (82, 83, 81, 80), (273, 274, 265, 264), (858, 816, 815, 859), (540, 541, 550, 549), (980, 958, 957, 981), (329, 330, 317, 316), (632, 633, 645, 644), (934, 933, 909, 908), (468, 469, 460, 459), (512, 513, 514, 521, 520, 519), (940, 939, 927, 926), (701, 702, 703, 712, 711), (997, 965, 964, 998), (862, 861, 885, 884), (165, 601, 613, 164), (168, 565, 577, 167), (108, 109, 107, 106), (3, 1, 111, 110), (538, 539, 548, 547, 546), (84, 85, 83, 82), (374, 375, 362, 361), (932, 933, 934, 935, 936, 937, 938, 939, 940, 941, 942, 943, 944, 945, 946, 947, 948, 949, 950, 951, 952, 953, 954, 955), (100, 101, 99, 98), (986, 976, 975, 987), (653, 654, 666, 665), (989, 990, 991, 992, 993, 994, 995, 996, 997, 998, 999, 1000, 1001, 1002, 1003, 980, 981, 982, 983, 984, 985, 986, 987, 988), (685, 686, 698, 697), (899, 871, 870, 900), (407, 408, 395, 394), (481, 482, 474, 473, 472, 480), (283, 284, 273, 272, 282), (144, 142, 801, 802), (992, 970, 969, 993), (891, 879, 878, 892), (742, 743, 748, 747, 741), (650, 651, 663, 662), (857, 858, 859, 836, 837, 838, 839, 840, 841, 842, 843, 844, 845, 846, 847, 848, 849, 850, 851, 852, 853, 854, 855, 856), (66, 67, 65, 64), (687, 688, 700, 699), (36, 37, 35, 34), (966, 965, 997, 996), (48, 49, 47, 46), (743, 744, 745, 749, 748), (985, 984, 978, 977), (241, 232, 185, 186), (995, 967, 966, 996), (1, 3, 2, 0), (64, 65, 63, 62), (711, 712, 721, 720), (590, 591, 603, 602), (44, 45, 43, 42), (492, 493, 488, 487, 486), (433, 434, 421, 420), (458, 459, 451, 450), (445, 446, 433, 432), (573, 574, 586, 585), (303, 304, 291, 290), (267, 257, 256, 255, 266), (554, 555, 567, 566), (991, 971, 970, 992), (890, 880, 879, 891), (998, 964, 963, 999), (342, 343, 330, 329), (836, 814, 813, 837), (365, 366, 353, 352), (561, 562, 574, 573), (76, 77, 75, 74), (318, 125, 126, 305), (38, 39, 37, 36), (52, 53, 51, 50), (285, 286, 274, 273, 284), (920, 919, 947, 946), (459, 460, 452, 451), (171, 535, 544, 170), (570, 571, 583, 582), (441, 442, 429, 428), (639, 640, 652, 651)])
me_9264.polygons.foreach_set('material_index', [1, 1, 0, 0, 1, 0, 1, 1, 1, 1, 1, 1, 1, 1, 1, 1, 1, 1, 1, 1, 1, 1, 1, 1, 1, 1, 1, 1, 1, 1, 1, 1, 1, 1, 1, 1, 1, 1, 1, 0, 0, 0, 0, 1, 1, 1, 1, 1, 1, 1, 1, 1, 1, 1, 1, 1, 1, 1, 1, 1, 1, 1, 1, 1, 1, 1, 1, 1, 1, 1, 1, 1, 1, 1, 1, 1, 1, 1, 1, 1, 1, 1, 1, 1, 1, 1, 1, 1, 1, 1, 1, 1, 1, 1, 1, 1, 1, 1, 1, 1, 1, 1, 1, 1, 1, 1, 1, 1, 1, 0, 1, 1, 1, 1, 1, 1, 1, 1, 1, 1, 1, 1, 1, 1, 1, 1, 1, 1, 1, 1, 1, 1, 1, 1, 1, 1, 1, 1, 1, 1, 1, 1, 1, 1, 1, 1, 1, 1, 1, 1, 1, 1, 1, 1, 1, 1, 1, 1, 0, 1, 1, 1, 1, 1, 1, 1, 1, 1, 1, 1, 1, 1, 1, 1, 1, 1, 1, 1, 1, 1, 1, 1, 1, 1, 1, 1, 1, 1, 1, 1, 1, 1, 1, 1, 1, 1, 1, 1, 1, 1, 0, 1, 1, 1, 0, 1, 1, 1, 1, 1, 1, 1, 1, 1, 1, 1, 1, 1, 1, 1, 1, 1, 1, 0, 1, 1, 1, 1, 1, 1, 1, 1, 1, 1, 1, 1, 1, 1, 1, 1, 1, 1, 1, 1, 1, 1, 0, 1, 1, 1, 1, 1, 1, 1, 1, 1, 1, 1, 1, 1, 1, 1, 1, 1, 1, 0, 1, 1, 1, 1, 1, 1, 1, 1, 1, 1, 1, 1, 1, 1, 1, 1, 1, 1, 1, 1, 1, 1, 0, 1, 1, 1, 1, 1, 1, 1, 1, 1, 1, 1, 1, 1, 1, 1, 1, 1, 1, 1, 1, 1, 1, 1, 1, 1, 1, 1, 1, 1, 1, 1, 1, 1, 1, 1, 1, 1, 0, 0, 1, 1, 1, 1, 1, 1, 1, 1, 1, 1, 1, 1, 1, 1, 1, 1, 0, 1, 1, 1, 1, 1, 1, 1, 1, 1, 1, 1, 0, 1, 1, 1, 1, 1, 1, 1, 1, 1, 1, 1, 1, 0, 1, 1, 1, 1, 1, 1, 1, 1, 1, 1, 1, 1, 1, 1, 1, 1, 1, 1, 1, 1, 1, 1, 1, 1, 1, 1, 1, 1, 1, 1, 1, 1, 0, 0, 1, 1, 1, 1, 1, 1, 1, 1, 1, 1, 1, 1, 1, 1, 1, 0, 1, 1, 1, 1, 1, 1, 1, 1, 1, 1, 1, 1, 1, 1, 1, 1, 1, 1, 1, 1, 1, 1, 1, 1, 0, 1, 1, 1, 1, 1, 1, 1, 1, 1, 1, 0, 1, 1, 1, 1, 1, 1, 1, 1, 1, 1, 0, 1, 1, 1, 1, 1, 1, 1, 1, 1, 1, 1, 1, 1, 1, 1, 1, 1, 1, 1, 1, 1, 1, 1, 1, 1, 1, 1, 1, 1, 0, 0, 1, 1, 1, 1, 1, 1, 0, 0, 0, 0, 0, 0, 1, 1, 0, 1, 0, 1, 1, 0, 1, 1, 1, 0, 0, 1, 0, 1, 1, 1, 0, 1, 1, 0, 1, 0, 1, 1, 1, 1, 0, 1, 1, 0, 1, 1, 1, 1, 0, 0, 1, 1, 1, 1, 1, 0, 1, 0, 0, 1, 0, 0, 0, 0, 1, 1, 1, 1, 1, 1, 0, 0, 0, 1, 1, 0, 1, 1, 0, 1, 1, 1, 0, 0, 1, 1, 1, 1, 1, 1, 0, 0, 0, 0, 1, 1, 1, 0, 1, 1, 0, 1, 1, 0, 1, 1, 0, 1, 1, 0, 0, 1, 1, 1, 1, 1, 1, 0, 1, 0, 1, 1, 0, 0, 1, 0, 1, 0, 0, 1, 0, 1, 0, 1, 0, 0, 1, 1, 0, 1, 1, 1, 1, 0, 0, 1, 1, 1, 1, 1, 1, 1, 1, 1, 1, 1, 0, 0, 1, 1, 1, 1, 0, 1, 1, 1, 0, 1, 0, 1, 1, 0, 1, 1, 0, 1, 0, 0, 1, 1, 1, 1, 1, 1, 1, 0, 1, 0, 1, 0, 1, 0, 1, 1, 1, 1, 0, 0, 1, 1, 0, 1, 1, 1, 0, 1, 1, 0, 1, 0, 1, 1, 1, 1, 1, 1, 1, 1, 1, 1, 1, 1, 1, 0, 0, 0, 1, 0, 1, 1, 1, 1, 1, 1, 1, 0, 1, 1, 1, 1, 1])
me_9264.materials.append(mat_material)
me_9264.materials.append(mat_material_001)
me_9264.use_remesh_preserve_volume = False
me_9264.use_remesh_preserve_attributes = False
me_9264.use_mirror_vertex_groups = False
me_9264.update()

# ---- objects
ob_9264 = bpy.data.objects.new('9264', me_9264)
ob_camera = bpy.data.objects.new('Camera', cam_camera)

# ---- transforms, parenting, visibility, modifiers, constraints
ob_9264.location = (0.0, 0.0, 0.0)
ob_9264.lineart.crease_threshold = 0.0
ob_camera.location = (7.481, -6.508, 5.344)
ob_camera.rotation_euler = (1.109, 0.01082, 0.8149)
ob_camera.lock_rotations_4d = False
ob_camera.empty_display_type = 'ARROWS'
ob_camera.color = (0.0, 0.0, 0.0, 0.0)
ob_camera.display_type = 'WIRE'
ob_camera.lineart.crease_threshold = 0.0

# ---- collection membership
col_collection_1.objects.link(ob_9264)
col_collection_1.objects.link(ob_camera)

# ---- scene / render settings (as saved in the file)
scene.camera = ob_camera
scene.frame_start = 1; scene.frame_end = 250; scene.frame_set(1)
scene.render.engine = 'BLENDER_EEVEE_NEXT'
scene.render.resolution_percentage = 50
scene.render.dither_intensity = 0.0
scene.cycles.use_denoising = False
scene.cycles.samples = 10
scene.cycles.sampling_pattern = 'TABULATED_SOBOL'
scene.cycles.light_sampling_threshold = 0.0
scene.cycles.use_adaptive_sampling = False
scene.cycles.use_light_tree = False
scene.cycles.blur_glossy = 0.0
scene.cycles.pixel_filter_type = 'GAUSSIAN'
scene.cycles.sample_clamp_indirect = 0.0
scene.view_settings.view_transform = 'Raw'
bpy.context.view_layer.update()

# ---- added for rendering (the .blend has no usable light): sun
light_auto_sun = bpy.data.lights.new('AutoSun', 'SUN')
light_auto_sun.energy = 3.0
light_auto_sun.angle = 0.0523599
ob_auto_sun = bpy.data.objects.new('AutoSun', light_auto_sun)
scene.collection.objects.link(ob_auto_sun)
ob_auto_sun.rotation_euler = (0.872665, 0.174533, 0.523599)
bpy.context.view_layer.update()
